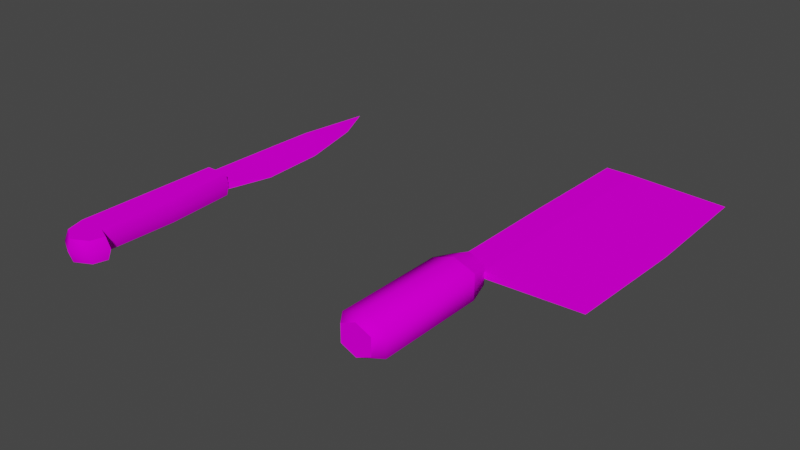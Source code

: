 # Source: prop-kitchen-utensils.blend  (saved by Blender 3.6.11; exported with 4.5.12 LTS)
import bpy
from mathutils import Matrix  # noqa: F401  (used for matrix-valued properties, if any)

bpy.ops.wm.read_factory_settings(use_empty=True)
scene = bpy.context.scene
scene.name = 'Scene'

# ---- collections
col_collection = bpy.data.collections.new('Collection'); scene.collection.children.link(col_collection)

# ---- images (referenced by path relative to the original .blend; pixels are not part of the script)
import os
ASSET_DIR = os.environ.get("B2B_ASSET_DIR", "")  # directory of the original .blend (textures are referenced by path, not embedded)
HERE = os.path.dirname(os.path.abspath(__file__))  # packed textures are extracted next to this script under _unpacked/

def load_image(name, relpath, width, height, colorspace="sRGB"):
    """Load a texture the original file referenced (path relative to the .blend, or extracted next to this script)."""
    p = next((c for c in (os.path.join(HERE, relpath), os.path.join(ASSET_DIR, relpath)) if relpath and os.path.exists(c)), "")
    if p:
        img = bpy.data.images.load(p, check_existing=True)
        img.name = name
    else:  # same state as the original file: an image datablock whose file is absent (Cycles renders it pink)
        img = bpy.data.images.new(name, width, height)
        img.source = "FILE"
        img.filepath = "//" + (relpath or name)
    img.colorspace_settings.name = colorspace
    return img
img_wood_fine_png = load_image('wood-fine.png', 'wood-fine.png', 1024, 1024, 'sRGB')
img_metal_png = load_image('metal.png', 'metal.png', 1024, 1024, 'sRGB')

# ---- materials (node trees are filled in below, after node groups)
mat_wood = bpy.data.materials.new('wood')
mat_wood.alpha_threshold = 0.0
mat_wood.use_backface_culling = True
mat_wood.roughness = 0.5
mat_wood.line_color = (0.0, 0.0, 0.0, 1.0)
mat_metal = bpy.data.materials.new('metal')
mat_metal.alpha_threshold = 0.0
mat_metal.use_backface_culling = True
mat_metal.roughness = 0.5
mat_metal.line_color = (0.0, 0.0, 0.0, 1.0)

# ---- material node trees
mat_wood.use_nodes = True; mat_wood.node_tree.nodes.clear()
_N = mat_wood.node_tree.nodes; _L = mat_wood.node_tree.links
n0 = _N.new('ShaderNodeOutputMaterial'); n0.name = 'Material Output'; n0.location = (300, 300)
n1 = _N.new('ShaderNodeBsdfPrincipled'); n1.name = 'Principled BSDF'; n1.location = (10, 300)
n1.distribution = 'GGX'
n1.subsurface_method = 'RANDOM_WALK_SKIN'
n1.inputs[2].default_value = 1.0
n1.inputs[3].default_value = 1.45
n1.inputs[13].default_value = 0.0
n1.inputs[27].default_value = (0.0, 0.0, 0.0, 1.0)
n1.inputs[28].default_value = 1.0
n2 = _N.new('ShaderNodeTexImage'); n2.name = 'Image Texture'; n2.location = (-280, 280)
n2.image = img_wood_fine_png
_L.new(n1.outputs[0], n0.inputs[0])
_L.new(n2.outputs[0], n1.inputs[0])
n0.is_active_output = True
mat_metal.use_nodes = True; mat_metal.node_tree.nodes.clear()
_N = mat_metal.node_tree.nodes; _L = mat_metal.node_tree.links
n0 = _N.new('ShaderNodeOutputMaterial'); n0.name = 'Material Output'; n0.location = (300, 300)
n1 = _N.new('ShaderNodeBsdfPrincipled'); n1.name = 'Principled BSDF'; n1.location = (10, 300)
n1.distribution = 'GGX'
n1.subsurface_method = 'RANDOM_WALK_SKIN'
n1.inputs[2].default_value = 1.0
n1.inputs[3].default_value = 1.45
n1.inputs[13].default_value = 0.0
n1.inputs[27].default_value = (0.0, 0.0, 0.0, 1.0)
n1.inputs[28].default_value = 1.0
n2 = _N.new('ShaderNodeTexImage'); n2.name = 'Image Texture'; n2.location = (-280, 280)
n2.image = img_metal_png
_L.new(n1.outputs[0], n0.inputs[0])
_L.new(n2.outputs[0], n1.inputs[0])
n0.is_active_output = True

# ---- world
world_world = bpy.data.worlds.new('World'); scene.world = world_world
world_world.use_nodes = True; world_world.node_tree.nodes.clear()
_N = world_world.node_tree.nodes; _L = world_world.node_tree.links
n0 = _N.new('ShaderNodeOutputWorld'); n0.name = 'World Output'; n0.location = (300, 300)
n1 = _N.new('ShaderNodeBackground'); n1.name = 'Background'; n1.location = (10, 300)
n1.inputs[0].default_value = (0.05088, 0.05088, 0.05088, 1.0)
_L.new(n1.outputs[0], n0.inputs[0])
n0.is_active_output = True
world_world.color = (0.05088, 0.05088, 0.05088)
world_world.use_sun_shadow = False
world_world.sun_shadow_jitter_overblur = 0.0

# ---- meshes
me_prop_kitchen_knife_1 = bpy.data.meshes.new('prop-kitchen-knife-1')
me_prop_kitchen_knife_1.from_pydata([(0.005841, 0.0, 0.01975), (0.01107, -0.2269, 0.01975), (0.01107, -0.2269, -0.01975), (-0.02759, 0.0797, -0.01975), (-0.01741, -0.2103, 0.01975), (-0.01741, -0.2103, -0.01975), (0.005841, -0.1107, 0.01975), (-0.004478, -0.121, 0.01975), (0.02131, -0.1776, -0.01975), (0.039, -0.2123, 0.01975), (0.039, -0.2123, -0.01975), (0.0457, -0.1883, 0.01975), (0.0457, -0.1883, -0.01975), (0.02389, -0.04464, -0.01975), (-0.004478, -0.01032, 0.01975), (0.02012, 0.0797, 0.006345), (0.02012, 0.0797, -0.006345), (-0.03456, 0.0797, 0.006345), (-0.03456, 0.0797, -0.006345), (-0.02123, 0.4571, 0.0), (-0.03456, 0.3203, 0.003793), (-0.03456, 0.3203, -0.003793), (-0.03456, 0.1474, -0.005854), (0.05116, 0.1474, 0.0), (-0.03456, 0.1474, 0.005854), (-0.03456, 0.2533, 0.004823), (0.04534, 0.2625, 0.0), (-0.03456, 0.2533, -0.004823), (0.01485, 0.3816, 0.0), (0.02012, 0.0797, 0.0), (-0.02337, -0.215, 0.0), (0.01107, -0.2333, 0.0), (-0.03456, 0.0797, 0.0), (0.02723, -0.1776, 0.0), (-0.03456, -0.1776, 0.0), (0.04255, -0.215, 0.0), (0.05178, -0.1859, 0.0), (0.02981, -0.04464, 0.0), (-0.03456, -0.04464, 0.0), (-0.004478, 0.01032, 0.01975), (-0.0148, 0.0, 0.01975), (-0.0148, -0.1107, 0.01975), (-0.02759, 0.0797, 0.01975), (0.0142, 0.0797, 0.01975), (-0.004478, -0.01032, -0.01975), (-0.004478, -0.121, -0.01975), (0.005841, -0.1107, -0.01975), (-0.004478, -0.1003, 0.01975), (0.005841, 0.0, -0.01975), (0.02389, -0.04464, 0.01975), (0.02131, -0.1776, 0.01975), (-0.02759, -0.1776, 0.01975), (-0.02759, -0.04464, 0.01975), (-0.004478, 0.01032, -0.01975), (-0.0148, 0.0, -0.01975), (-0.0148, -0.1107, -0.01975), (0.0142, 0.0797, -0.01975), (-0.004478, -0.1003, -0.01975), (-0.02759, -0.1776, -0.01975), (-0.02759, -0.04464, -0.01975)], [], [(50, 51, 4, 1), (31, 1, 4, 30), (38, 52, 42, 32), (58, 8, 2, 5), (31, 2, 10, 35), (32, 42, 43, 29), (37, 49, 50, 33), (30, 4, 51, 34), (6, 7, 50), (36, 11, 9, 35), (2, 8, 12, 10), (50, 1, 9, 11), (33, 50, 11, 36), (29, 43, 49, 37), (34, 51, 52, 38), (16, 22, 23), (15, 23, 24), (26, 27, 21, 28), (23, 22, 27, 26), (27, 25, 20, 21), (15, 16, 23), (18, 17, 24, 22), (16, 18, 22), (22, 24, 25, 27), (19, 21, 20), (28, 21, 19), (25, 26, 28, 20), (17, 15, 24), (24, 23, 26, 25), (58, 34, 38, 59), (56, 29, 37, 13), (8, 33, 36, 12), (12, 36, 35, 10), (5, 30, 34, 58), (13, 37, 33, 8), (3, 32, 29, 56), (1, 31, 35, 9), (59, 38, 32, 3), (2, 31, 30, 5), (20, 28, 19), (40, 14, 0, 39), (40, 39, 42), (39, 0, 43), (0, 14, 49), (14, 40, 52), (49, 14, 52), (43, 0, 49), (52, 40, 42), (42, 39, 43), (41, 7, 6, 47), (6, 50, 49), (7, 51, 50), (41, 52, 51), (47, 49, 52), (47, 6, 49), (41, 47, 52), (7, 41, 51), (46, 8, 45), (54, 53, 48, 44), (54, 3, 53), (53, 56, 48), (48, 13, 44), (44, 59, 54), (13, 59, 44), (56, 13, 48), (59, 3, 54), (3, 56, 53), (55, 57, 46, 45), (46, 13, 8), (45, 8, 58), (55, 58, 59), (57, 59, 13), (57, 13, 46), (55, 59, 57), (45, 58, 55)])
me_prop_kitchen_knife_1.polygons.foreach_set('use_smooth', [1, 1, 1, 1, 1, 1, 1, 1, 1, 1, 1, 1, 1, 1, 1, 1, 1, 1, 1, 1, 1, 1, 1, 1, 1, 1, 1, 1, 1, 1, 1, 1, 1, 1, 1, 1, 1, 1, 1, 1, 0, 1, 1, 1, 1, 1, 1, 1, 1, 0, 1, 1, 1, 1, 1, 1, 1, 1, 0, 1, 1, 1, 1, 1, 1, 1, 1, 0, 1, 1, 1, 1, 1, 1, 1])
me_prop_kitchen_knife_1.polygons.foreach_set('material_index', [0, 0, 0, 0, 0, 0, 0, 0, 0, 0, 0, 0, 0, 0, 0, 1, 1, 1, 1, 1, 1, 1, 1, 1, 1, 1, 1, 1, 1, 0, 0, 0, 0, 0, 0, 0, 0, 0, 0, 1, 1, 0, 0, 0, 0, 0, 0, 0, 0, 1, 0, 0, 0, 0, 0, 0, 0, 0, 1, 0, 0, 0, 0, 0, 0, 0, 0, 1, 0, 0, 0, 0, 0, 0, 0])
_k = set([(1, 4), (1, 9), (2, 5), (2, 10), (3, 32), (3, 56), (3, 59), (4, 51), (5, 58), (8, 12), (8, 13), (8, 33), (9, 11), (10, 12), (11, 36), (11, 50), (12, 36), (13, 56), (15, 23), (16, 23), (17, 24), (18, 22), (19, 20), (19, 21), (19, 28), (20, 25), (21, 27), (22, 27), (23, 26), (24, 25), (26, 28), (29, 43), (29, 56), (32, 42), (33, 50), (42, 43), (42, 52), (43, 49), (49, 50), (51, 52), (58, 59)])
me_prop_kitchen_knife_1.attributes.new('sharp_edge', 'BOOLEAN', 'EDGE').data.foreach_set('value', [ (min(e.vertices), max(e.vertices)) in _k for e in me_prop_kitchen_knife_1.edges])
_uv = me_prop_kitchen_knife_1.uv_layers.new(name='UVMap')
_uv.uv.foreach_set('vector', [0.5365, 0.6114, 0.5614, 0.6107, 0.5567, 0.6275, 0.5424, 0.6363, 0.4391, 0.5555, 0.4502, 0.5555, 0.4496, 0.5734, 0.4391, 0.5733, 0.4391, 0.6573, 0.4498, 0.6573, 0.4498, 0.7209, 0.4391, 0.7209, 0.4827, 0.6107, 0.5076, 0.6114, 0.5016, 0.6363, 0.4874, 0.6275, 0.4391, 0.5555, 0.428, 0.5555, 0.4284, 0.5379, 0.4391, 0.5376, 0.4786, 0.6255, 0.475, 0.6356, 0.4537, 0.6356, 0.4507, 0.6255, 0.6025, 0.6254, 0.613, 0.6253, 0.613, 0.6932, 0.6025, 0.6931, 0.4391, 0.5733, 0.4496, 0.5734, 0.4494, 0.5909, 0.4391, 0.5915, 0.5434, 0.5771, 0.5488, 0.5822, 0.5365, 0.6114, 0.4391, 0.5213, 0.4507, 0.524, 0.4499, 0.5379, 0.4391, 0.5376, 0.5016, 0.6363, 0.5076, 0.6114, 0.5198, 0.6173, 0.5161, 0.6294, 0.5365, 0.6114, 0.5424, 0.6363, 0.528, 0.6294, 0.5242, 0.6173, 0.461, 0.6385, 0.4711, 0.6356, 0.4713, 0.6492, 0.461, 0.6517, 0.6025, 0.5619, 0.6131, 0.5617, 0.613, 0.6253, 0.6025, 0.6254, 0.4391, 0.5915, 0.4494, 0.5909, 0.4498, 0.6573, 0.4391, 0.6573, 0.5476, 0.5494, 0.5898, 0.6018, 0.5233, 0.6019, 0.6323, 0.5494, 0.6565, 0.6019, 0.59, 0.6018, 0.5279, 0.6909, 0.5899, 0.6838, 0.5899, 0.7357, 0.5516, 0.7831, 0.5233, 0.6019, 0.5898, 0.6018, 0.5899, 0.6838, 0.5279, 0.6909, 0.6652, 0.7076, 0.6578, 0.7076, 0.6586, 0.6557, 0.6644, 0.6557, 0.6763, 0.6064, 0.6665, 0.6072, 0.6665, 0.5494, 0.6664, 0.8419, 0.6566, 0.8419, 0.657, 0.7895, 0.666, 0.7895, 0.5476, 0.5494, 0.5899, 0.5494, 0.5898, 0.6018, 0.666, 0.7895, 0.657, 0.7895, 0.6578, 0.7076, 0.6652, 0.7076, 0.6615, 0.5494, 0.6644, 0.6557, 0.6586, 0.6557, 0.5516, 0.7831, 0.5899, 0.7357, 0.5795, 0.8415, 0.59, 0.6838, 0.6519, 0.6909, 0.6283, 0.7831, 0.59, 0.7357, 0.59, 0.5494, 0.6323, 0.5494, 0.59, 0.6018, 0.59, 0.6018, 0.6565, 0.6019, 0.6519, 0.6909, 0.59, 0.6838, 0.4288, 0.5909, 0.4391, 0.5915, 0.4391, 0.6573, 0.4284, 0.6573, 0.592, 0.5617, 0.6025, 0.5619, 0.6025, 0.6254, 0.592, 0.6253, 0.4509, 0.6356, 0.461, 0.6385, 0.461, 0.6517, 0.4507, 0.6492, 0.4276, 0.524, 0.4391, 0.5213, 0.4391, 0.5376, 0.4284, 0.5379, 0.4287, 0.5734, 0.4391, 0.5733, 0.4391, 0.5915, 0.4288, 0.5909, 0.592, 0.6253, 0.6025, 0.6254, 0.6025, 0.6931, 0.592, 0.6932, 0.475, 0.6154, 0.4786, 0.6255, 0.4507, 0.6255, 0.4537, 0.6154, 0.4502, 0.5555, 0.4391, 0.5555, 0.4391, 0.5376, 0.4499, 0.5379, 0.4284, 0.6573, 0.4391, 0.6573, 0.4391, 0.7209, 0.4284, 0.7209, 0.428, 0.5555, 0.4391, 0.5555, 0.4391, 0.5733, 0.4287, 0.5734, 0.59, 0.7357, 0.6283, 0.7831, 0.6003, 0.8415, 0.4871, 0.5, 0.5, 0.5, 0.5, 0.5129, 0.4871, 0.5129, 0.5522, 0.5204, 0.5468, 0.5153, 0.5575, 0.4796, 0.5468, 0.5153, 0.5417, 0.5207, 0.5362, 0.4802, 0.5417, 0.5207, 0.5471, 0.5258, 0.5332, 0.5437, 0.5471, 0.5258, 0.5522, 0.5204, 0.5594, 0.5429, 0.5332, 0.5437, 0.5471, 0.5258, 0.5594, 0.5429, 0.5362, 0.4802, 0.5417, 0.5207, 0.5332, 0.5437, 0.5594, 0.5429, 0.5522, 0.5204, 0.5575, 0.4796, 0.5575, 0.4796, 0.5468, 0.5153, 0.5362, 0.4802, 0.4871, 0.5, 0.4871, 0.4871, 0.5, 0.4871, 0.5, 0.5, 0.5434, 0.5771, 0.5365, 0.6114, 0.5332, 0.5437, 0.5488, 0.5822, 0.5614, 0.6107, 0.5365, 0.6114, 0.5539, 0.5768, 0.5594, 0.5429, 0.5614, 0.6107, 0.5485, 0.5717, 0.5332, 0.5437, 0.5594, 0.5429, 0.5485, 0.5717, 0.5434, 0.5771, 0.5332, 0.5437, 0.5539, 0.5768, 0.5485, 0.5717, 0.5594, 0.5429, 0.5488, 0.5822, 0.5539, 0.5768, 0.5614, 0.6107, 0.5007, 0.5771, 0.5076, 0.6114, 0.4953, 0.5822, 0.5, 0.5129, 0.5, 0.5, 0.5129, 0.5, 0.5129, 0.5129, 0.4919, 0.5204, 0.4866, 0.4796, 0.4973, 0.5153, 0.4973, 0.5153, 0.5079, 0.4802, 0.5024, 0.5207, 0.5024, 0.5207, 0.5109, 0.5437, 0.497, 0.5258, 0.497, 0.5258, 0.4847, 0.5429, 0.4919, 0.5204, 0.5109, 0.5437, 0.4847, 0.5429, 0.497, 0.5258, 0.5079, 0.4802, 0.5109, 0.5437, 0.5024, 0.5207, 0.4847, 0.5429, 0.4866, 0.4796, 0.4919, 0.5204, 0.4866, 0.4796, 0.5079, 0.4802, 0.4973, 0.5153, 0.5129, 0.5, 0.5, 0.5, 0.5, 0.4871, 0.5129, 0.4871, 0.5007, 0.5771, 0.5109, 0.5437, 0.5076, 0.6114, 0.4953, 0.5822, 0.5076, 0.6114, 0.4827, 0.6107, 0.4902, 0.5768, 0.4827, 0.6107, 0.4847, 0.5429, 0.4956, 0.5717, 0.4847, 0.5429, 0.5109, 0.5437, 0.4956, 0.5717, 0.5109, 0.5437, 0.5007, 0.5771, 0.4902, 0.5768, 0.4847, 0.5429, 0.4956, 0.5717, 0.4953, 0.5822, 0.4827, 0.6107, 0.4902, 0.5768])
me_prop_kitchen_knife_1.materials.append(mat_wood)
me_prop_kitchen_knife_1.materials.append(mat_metal)
me_prop_kitchen_knife_1.use_mirror_vertex_groups = False
me_prop_kitchen_knife_1.update()
me_prop_kitchen_knife_2 = bpy.data.meshes.new('prop-kitchen-knife-2')
me_prop_kitchen_knife_2.from_pydata([(-3.131e-09, 0.07105, 0.03577), (-0.03766, 0.07105, 0.02174), (-0.03766, 0.07105, -0.02174), (-3.131e-09, 0.07105, -0.03577), (0.03766, 0.07105, -0.02174), (0.03766, 0.07105, 0.02174), (-3.131e-09, -0.1372, 0.02713), (-0.02663, -0.1372, 0.01537), (-0.02663, -0.1372, -0.01537), (-3.131e-09, -0.1372, -0.02713), (0.02663, -0.1372, -0.01537), (0.02663, -0.1372, 0.01537), (0.0, 0.1083, 0.02854), (-0.02801, 0.1083, 0.01617), (-0.02801, 0.1083, -0.01617), (0.0, 0.1083, -0.02854), (0.02801, 0.1083, -0.01617), (0.02801, 0.1083, 0.01617), (-0.03766, -0.121, -0.02174), (-3.131e-09, -0.121, -0.03577), (-3.131e-09, -0.121, 0.03577), (-0.03766, -0.121, 0.02174), (0.03766, -0.121, 0.02174), (0.03766, -0.121, -0.02174), (-0.02481, 0.1083, 0.006345), (-0.02481, 0.1083, -0.006345), (0.1962, 0.1083, 0.0), (-0.022, 0.5365, 0.006345), (-0.022, 0.5365, -0.006345), (0.1962, 0.5365, 0.0), (0.02752, 0.1083, -0.006345), (0.02752, 0.1083, 0.006345), (0.02812, 0.5365, -0.006345), (0.02812, 0.5365, 0.006345), (0.203, 0.3224, 0.0), (-0.02481, 0.3224, 0.006345), (-0.02481, 0.3224, -0.006345), (0.02752, 0.3224, -0.006345), (0.02752, 0.3224, 0.006345), (-0.01279, -0.1372, -0.01279), (0.01279, -0.1372, -0.01279), (-0.01279, -0.1372, 0.01279), (0.01279, -0.1372, 0.01279)], [], [(19, 9, 8, 18), (21, 7, 6, 20), (20, 6, 11, 22), (23, 10, 9, 19), (18, 8, 7, 21), (22, 11, 10, 23), (6, 41, 42), (3, 2, 14, 15), (13, 12, 17, 16, 15, 14), (1, 0, 12, 13), (0, 5, 17, 12), (4, 3, 15, 16), (2, 1, 13, 14), (5, 4, 16, 17), (5, 22, 23, 4), (2, 18, 21, 1), (4, 23, 19, 3), (0, 20, 22, 5), (1, 21, 20, 0), (3, 19, 18, 2), (31, 30, 26), (33, 29, 32), (38, 34, 29, 33), (37, 36, 28, 32), (36, 35, 27, 28), (34, 37, 32, 29), (35, 38, 33, 27), (27, 33, 32, 28), (24, 31, 38, 35), (26, 30, 37, 34), (25, 24, 35, 36), (30, 25, 36, 37), (31, 26, 34, 38), (39, 40, 42, 41), (39, 9, 40), (11, 42, 40, 10), (8, 39, 41, 7), (9, 39, 8), (9, 10, 40), (11, 6, 42), (6, 7, 41)])
me_prop_kitchen_knife_2.polygons.foreach_set('use_smooth', [1, 1, 1, 1, 1, 1, 0, 1, 1, 1, 1, 1, 1, 1, 1, 1, 1, 1, 1, 1, 0, 0, 0, 0, 0, 0, 0, 0, 0, 0, 0, 0, 0, 0, 0, 1, 1, 1, 1, 1, 1])
me_prop_kitchen_knife_2.polygons.foreach_set('material_index', [0, 0, 0, 0, 0, 0, 0, 1, 1, 1, 1, 1, 1, 1, 0, 0, 0, 0, 0, 0, 1, 1, 1, 1, 1, 1, 1, 1, 1, 1, 1, 1, 1, 1, 0, 0, 0, 0, 0, 0, 0])
_k = set([(0, 1), (0, 5), (1, 2), (2, 3), (3, 4), (4, 5), (6, 7), (6, 11), (7, 8), (8, 9), (9, 10), (10, 11), (12, 13), (12, 17), (13, 14), (14, 15), (15, 16), (16, 17), (24, 35), (25, 36), (26, 30), (26, 31), (26, 34), (27, 28), (27, 33), (27, 35), (28, 32), (28, 36), (29, 32), (29, 33), (29, 34), (39, 40), (39, 41), (40, 42), (41, 42)])
me_prop_kitchen_knife_2.attributes.new('sharp_edge', 'BOOLEAN', 'EDGE').data.foreach_set('value', [ (min(e.vertices), max(e.vertices)) in _k for e in me_prop_kitchen_knife_2.edges])
_uv = me_prop_kitchen_knife_2.uv_layers.new(name='UVMap')
_uv.uv.foreach_set('vector', [0.3859, 0.8542, 0.3866, 0.8619, 0.3767, 0.867, 0.3697, 0.8617, 0.3696, 0.8882, 0.3772, 0.8836, 0.3873, 0.8884, 0.3858, 0.8959, 0.3913, 0.8959, 0.3906, 0.8883, 0.4005, 0.8832, 0.4076, 0.8884, 0.4076, 0.862, 0.4, 0.8665, 0.3899, 0.8618, 0.3915, 0.8543, 0.3677, 0.8651, 0.3754, 0.8694, 0.3758, 0.8813, 0.3677, 0.8848, 0.4095, 0.8851, 0.4018, 0.8807, 0.4015, 0.8689, 0.4095, 0.8654, 0.3889, 0.885, 0.3842, 0.8798, 0.3934, 0.8795, 0.6006, 0.7533, 0.5755, 0.7388, 0.5938, 0.7175, 0.6128, 0.7288, 0.2472, 0.9241, 0.2269, 0.9331, 0.2066, 0.9241, 0.2066, 0.9006, 0.2269, 0.8916, 0.2472, 0.9006, 0.5487, 0.7, 0.5441, 0.6714, 0.5713, 0.6687, 0.5751, 0.6905, 0.5441, 0.6588, 0.5487, 0.6302, 0.5751, 0.6397, 0.5713, 0.6615, 0.5755, 0.5914, 0.6006, 0.5769, 0.6128, 0.6013, 0.5938, 0.6127, 0.5698, 0.7333, 0.5519, 0.7073, 0.577, 0.6949, 0.5903, 0.7142, 0.5519, 0.6229, 0.5698, 0.5969, 0.5903, 0.616, 0.577, 0.6353, 0.4072, 0.7629, 0.4072, 0.8385, 0.39, 0.8385, 0.39, 0.7629, 0.4692, 0.7629, 0.4692, 0.8385, 0.4521, 0.8385, 0.4521, 0.7629, 0.3865, 0.7629, 0.3865, 0.8385, 0.3708, 0.8385, 0.3708, 0.7629, 0.4264, 0.7629, 0.4264, 0.8385, 0.4107, 0.8385, 0.4107, 0.7629, 0.4485, 0.7629, 0.4485, 0.8385, 0.4328, 0.8385, 0.4328, 0.7629, 0.4885, 0.7629, 0.4885, 0.8385, 0.4728, 0.8385, 0.4728, 0.7629, 0.5549, 0.7547, 0.5641, 0.7543, 0.5641, 0.8769, 0.5456, 0.8763, 0.5502, 0.7543, 0.5548, 0.8763, 0.4086, 0.723, 0.536, 0.723, 0.5311, 0.8784, 0.409, 0.8784, 0.3324, 0.723, 0.3704, 0.723, 0.3684, 0.8784, 0.332, 0.8784, 0.5362, 0.723, 0.5454, 0.723, 0.5454, 0.8784, 0.5362, 0.8784, 0.2049, 0.723, 0.3324, 0.723, 0.332, 0.8784, 0.2099, 0.8784, 0.3706, 0.723, 0.4086, 0.723, 0.409, 0.8784, 0.3726, 0.8784, 0.5456, 0.9127, 0.5456, 0.8763, 0.5548, 0.8763, 0.5548, 0.9127, 0.3706, 0.5675, 0.4086, 0.5675, 0.4086, 0.723, 0.3706, 0.723, 0.2099, 0.5675, 0.3324, 0.5675, 0.3324, 0.723, 0.2049, 0.723, 0.5362, 0.5675, 0.5454, 0.5675, 0.5454, 0.723, 0.5362, 0.723, 0.3324, 0.5675, 0.3704, 0.5675, 0.3704, 0.723, 0.3324, 0.723, 0.4086, 0.5675, 0.5311, 0.5675, 0.536, 0.723, 0.4086, 0.723, 0.251, 0.9075, 0.251, 0.8889, 0.2695, 0.8889, 0.2695, 0.9075, 0.3839, 0.8706, 0.3883, 0.8652, 0.3931, 0.8703, 0.3986, 0.8804, 0.3934, 0.8795, 0.3931, 0.8703, 0.3981, 0.8692, 0.3787, 0.8697, 0.3839, 0.8706, 0.3842, 0.8799, 0.3791, 0.881, 0.3884, 0.8652, 0.3839, 0.8706, 0.3787, 0.8697, 0.3883, 0.8652, 0.3981, 0.8692, 0.3931, 0.8703, 0.3985, 0.8804, 0.3888, 0.8849, 0.3933, 0.8795, 0.389, 0.885, 0.3791, 0.881, 0.3842, 0.8798])
me_prop_kitchen_knife_2.materials.append(mat_wood)
me_prop_kitchen_knife_2.materials.append(mat_metal)
me_prop_kitchen_knife_2.update()

# ---- objects
ob_prop_kitchen_knife_1 = bpy.data.objects.new('prop-kitchen-knife-1', me_prop_kitchen_knife_1)
ob_prop_kitchen_knife_2 = bpy.data.objects.new('prop-kitchen-knife-2', me_prop_kitchen_knife_2)

# ---- transforms, parenting, visibility, modifiers, constraints
ob_prop_kitchen_knife_1.location = (0.0, 0.0, 0.0)
ob_prop_kitchen_knife_1.lock_rotations_4d = False
ob_prop_kitchen_knife_1.empty_display_type = 'ARROWS'
ob_prop_kitchen_knife_1.lineart.crease_threshold = 0.0
_m = ob_prop_kitchen_knife_1.modifiers.new('EdgeSplit', 'EDGE_SPLIT')
_m.use_edge_angle = False
ob_prop_kitchen_knife_2.location = (0.5, 0.0, 0.0)
_m = ob_prop_kitchen_knife_2.modifiers.new('EdgeSplit', 'EDGE_SPLIT')
_m.use_edge_angle = False

# ---- collection membership
col_collection.objects.link(ob_prop_kitchen_knife_1)
col_collection.objects.link(ob_prop_kitchen_knife_2)

# ---- scene / render settings (as saved in the file)
scene.frame_start = 1; scene.frame_end = 250; scene.frame_set(1)
scene.render.engine = 'CYCLES'
scene.render.fps = 30
scene.cycles.sampling_pattern = 'TABULATED_SOBOL'
scene.cycles.bake_type = 'DIFFUSE'
scene.view_settings.view_transform = 'Filmic'
bpy.context.view_layer.update()

# ---- added for rendering (the .blend has no active camera and no usable light): camera, sun
cam_auto = bpy.data.cameras.new('AutoCamera')
cam_auto.lens = 50.0
cam_auto.sensor_width = 36.0
cam_auto.clip_end = 1000.0
ob_auto_camera = bpy.data.objects.new('AutoCamera', cam_auto)
scene.collection.objects.link(ob_auto_camera)
ob_auto_camera.location = (1.32287, -1.03478, 0.790909)
ob_auto_camera.rotation_euler = (1.09748, -7.21219e-08, 0.694738)
scene.camera = ob_auto_camera
light_auto_sun = bpy.data.lights.new('AutoSun', 'SUN')
light_auto_sun.energy = 3.0
light_auto_sun.angle = 0.0523599
ob_auto_sun = bpy.data.objects.new('AutoSun', light_auto_sun)
scene.collection.objects.link(ob_auto_sun)
ob_auto_sun.rotation_euler = (0.872665, 0.174533, 0.523599)
bpy.context.view_layer.update()
